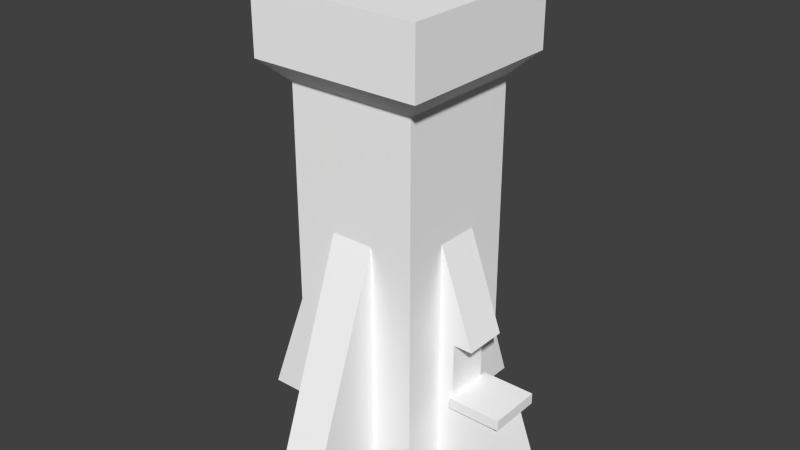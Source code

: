 # Source: tower.blend  (saved by Blender 2.70.5; exported with 4.5.12 LTS)
import bpy
from mathutils import Matrix  # noqa: F401  (used for matrix-valued properties, if any)

bpy.ops.wm.read_factory_settings(use_empty=True)
scene = bpy.context.scene
scene.name = 'Scene'

# ---- collections
col_collection_1 = bpy.data.collections.new('Collection 1'); scene.collection.children.link(col_collection_1)

# ---- materials (node trees are filled in below, after node groups)
mat_colobotmesh_mat_1 = bpy.data.materials.new('ColobotMesh_mat_1')
mat_colobotmesh_mat_1.alpha_threshold = 0.0
mat_colobotmesh_mat_1.use_transparent_shadow = False
mat_colobotmesh_mat_1.diffuse_color = (1.0, 1.0, 1.0, 1.0)
mat_colobotmesh_mat_1.specular_color = (0.0, 0.0, 0.0)
mat_colobotmesh_mat_1.roughness = 0.5
mat_colobotmesh_mat_2 = bpy.data.materials.new('ColobotMesh_mat_2')
mat_colobotmesh_mat_2.alpha_threshold = 0.0
mat_colobotmesh_mat_2.use_transparent_shadow = False
mat_colobotmesh_mat_2.diffuse_color = (1.0, 1.0, 1.0, 1.0)
mat_colobotmesh_mat_2.specular_color = (0.0, 0.0, 0.0)
mat_colobotmesh_mat_2.roughness = 0.5
mat_colobotmesh_mat_3 = bpy.data.materials.new('ColobotMesh_mat_3')
mat_colobotmesh_mat_3.alpha_threshold = 0.0
mat_colobotmesh_mat_3.use_transparent_shadow = False
mat_colobotmesh_mat_3.diffuse_color = (1.0, 1.0, 1.0, 1.0)
mat_colobotmesh_mat_3.specular_color = (0.0, 0.0, 0.0)
mat_colobotmesh_mat_3.roughness = 0.5

# ---- material node trees

# ---- world
world_world = bpy.data.worlds.new('World'); scene.world = world_world
world_world.color = (0.05088, 0.05088, 0.05088)
world_world.use_sun_shadow = False
world_world.sun_shadow_jitter_overblur = 0.0
world_world.cycles.sampling_method = 'MANUAL'
world_world.cycles.sample_map_resolution = 256

# ---- meshes
me_colobotmesh = bpy.data.meshes.new('ColobotMesh_')
me_colobotmesh.from_pydata([(-3.998, 19.97, -4.0), (-3.0, -1.0, -3.0), (-7.009, -0.9999, -1.0), (-7.009, -0.9999, 1.0), (-3.009, 10.0, 1.0), (-3.009, 10.0, -1.0), (-3.009, 10.0, 1.0), (-7.009, -0.9999, 1.0), (-3.009, -0.9999, 1.0), (-7.009, -0.9999, -1.0), (-3.009, 10.0, -1.0), (-3.009, -0.9999, -1.0), (4.0, 19.97, 4.0), (4.002, 19.97, -4.0), (-3.998, 19.97, -4.0), (-4.0, 19.97, 4.0), (-3.0, -1.0, 3.0), (-3.0, 16.0, 3.0), (4.002, 16.99, -4.0), (3.0, 16.0, -3.0), (-3.0, 16.0, -3.0), (-3.998, 16.99, -4.0), (4.0, 16.99, 4.0), (0.9906, 10.0, -3.0), (0.9906, -0.9999, -3.0), (-3.0, 16.0, 3.0), (3.0, 16.0, 3.0), (4.0, 16.99, 4.0), (-3.998, 16.99, -4.0), (-3.0, 16.0, -3.0), (-3.0, 16.0, 3.0), (-3.0, 16.0, 3.0), (-4.0, 16.99, 4.0), (-3.998, 16.99, -4.0), (4.002, 19.97, -4.0), (6.227, 2.499, -1.271), (3.727, 2.499, -1.271), (3.727, 2.999, -1.271), (6.227, 2.999, 1.229), (6.227, 2.499, 1.229), (6.227, 2.499, -1.271), (6.227, 2.999, -1.271), (3.727, 2.999, 1.229), (3.727, 2.499, 1.229), (6.227, 2.499, 1.229), (3.722, 5.507, 1.005), (6.227, 2.499, 1.229), (3.727, 2.499, 1.229), (3.727, 2.499, -1.271), (6.227, 2.499, -1.271), (6.227, 2.999, 1.229), (6.227, 2.999, -1.271), (3.727, 2.999, -1.271), (3.727, 2.999, 1.229), (6.227, 2.999, -1.271), (3.722, 2.788, -0.9953), (2.991, -0.9999, -1.0), (2.991, 10.0, -1.0), (3.722, 2.788, -0.9953), (3.722, 5.507, -0.9953), (2.991, 10.0, -1.0), (4.622, 5.507, -0.9953), (3.722, 5.507, -0.9953), (3.0, 16.0, 3.0), (-3.0, 16.0, -3.0), (-3.0, -1.0, -3.0), (3.0, 16.0, -3.0), (3.0, -1.0, -3.0), (3.0, 16.0, -3.0), (-3.0, 16.0, -3.0), (3.0, 16.0, 3.0), (3.0, -1.0, 3.0), (3.0, -1.0, -3.0), (4.0, 19.97, 4.0), (4.622, 5.507, 1.005), (4.622, 5.507, -0.9953), (2.991, 10.0, -1.0), (2.991, 10.0, 1.0), (3.722, 5.507, 1.005), (3.722, 5.507, -0.9953), (4.622, 5.507, -0.9953), (4.622, 5.507, 1.005), (3.722, 2.788, 1.005), (2.991, -0.9999, 1.0), (6.991, -0.9999, 1.0), (5.609, 2.787, 1.005), (3.722, 2.788, 1.005), (2.991, 10.0, 1.0), (2.991, -0.9999, 1.0), (3.722, 2.788, 1.005), (3.722, 5.507, 1.005), (4.622, 5.507, 1.005), (2.991, 10.0, 1.0), (-3.0, 16.0, 3.0), (-3.0, -1.0, 3.0), (3.0, -1.0, 3.0), (-1.009, -0.9999, -7.0), (-1.009, 10.0, -3.0), (0.9906, 10.0, -3.0), (-1.009, 10.0, -3.0), (-1.009, -0.9999, -7.0), (-1.009, -0.9999, -3.0), (0.9906, -0.9999, -7.0), (-1.009, -0.9999, 7.0), (-1.009, 10.0, 3.0), (-1.009, -0.9999, 3.0), (0.9906, -0.9999, -7.0), (3.0, 16.0, 3.0), (3.0, 16.0, -3.0), (3.0, 16.0, -3.0), (4.002, 16.99, -4.0), (4.0, 16.99, 4.0), (-4.0, 16.99, 4.0), (0.9906, 10.0, 3.0), (0.9906, -0.9999, 7.0), (0.9906, -0.9999, 3.0), (4.0, 19.97, 4.0), (4.0, 16.99, 4.0), (4.002, 16.99, -4.0), (4.002, 19.97, -4.0), (-4.0, 19.97, 4.0), (-4.0, 16.99, 4.0), (4.0, 16.99, 4.0), (4.002, 16.99, -4.0), (-3.998, 16.99, -4.0), (-3.998, 19.97, -4.0), (-3.998, 16.99, -4.0), (-4.0, 16.99, 4.0), (-4.0, 19.97, 4.0), (-1.009, -0.9999, 7.0), (0.9906, -0.9999, 7.0), (0.9906, 10.0, 3.0), (-1.009, 10.0, 3.0), (3.722, 2.788, -0.9953), (3.722, 5.507, -0.9953), (3.722, 5.507, 1.005), (6.991, -0.9999, 1.0), (6.991, -0.9999, -1.0), (5.609, 2.787, -0.9953), (5.609, 2.787, 1.005), (6.991, -0.9999, -1.0), (2.991, -0.9999, -1.0), (5.609, 2.787, -0.9953), (6.227, 2.999, 1.229), (3.727, 2.999, -1.271), (3.727, 2.499, -1.271), (3.727, 2.499, 1.229), (3.727, 2.999, 1.229)], [], [(2, 3, 4), (5, 2, 4), (6, 7, 8), (9, 10, 11), (12, 13, 14), (14, 15, 12), (66, 72, 1), (1, 69, 66), (70, 71, 67), (67, 68, 70), (93, 94, 95), (95, 63, 93), (64, 65, 16), (16, 17, 64), (18, 19, 20), (20, 21, 18), (22, 107, 108), (109, 110, 111), (112, 25, 26), (26, 27, 112), (28, 29, 30), (31, 32, 33), (34, 123, 124), (124, 125, 34), (116, 117, 118), (118, 119, 116), (120, 121, 122), (122, 73, 120), (0, 126, 127), (127, 128, 0), (129, 130, 131), (132, 129, 131), (113, 114, 115), (103, 104, 105), (106, 96, 97), (98, 106, 97), (99, 100, 101), (102, 23, 24), (74, 75, 76), (77, 74, 76), (78, 79, 80), (81, 78, 80), (82, 133, 134), (135, 82, 134), (136, 137, 138), (139, 136, 138), (140, 141, 142), (142, 141, 55), (56, 57, 58), (58, 57, 59), (60, 61, 62), (83, 84, 85), (83, 85, 86), (87, 88, 89), (87, 89, 90), (91, 92, 45), (46, 47, 48), (48, 49, 46), (50, 51, 52), (52, 53, 50), (54, 35, 36), (36, 37, 54), (38, 39, 40), (40, 41, 38), (42, 43, 44), (44, 143, 42), (144, 145, 146), (146, 147, 144)])
me_colobotmesh.polygons.foreach_set('material_index', [0, 0, 0, 0, 0, 0, 1, 1, 1, 1, 1, 1, 1, 1, 0, 0, 0, 0, 0, 0, 0, 0, 1, 1, 1, 1, 1, 1, 1, 1, 0, 0, 0, 0, 0, 0, 0, 0, 0, 0, 0, 0, 0, 0, 0, 0, 0, 0, 0, 0, 0, 0, 0, 0, 0, 0, 0, 0, 0, 0, 2, 2, 2, 2, 2, 2, 2, 2])
_uv = me_colobotmesh.uv_layers.new(name='UV_1')
_uv.uv.foreach_set('vector', [0.6035, 0.9863, 0.6113, 0.9863, 0.6113, 0.9941, 0.6035, 0.9941, 0.6035, 0.9863, 0.6113, 0.9941, 0.6113, 0.9941, 0.6035, 0.9863, 0.6113, 0.9863, 0.6035, 0.9863, 0.6113, 0.9941, 0.6113, 0.9863, 0.584, 0.9844, 0.5762, 0.9922, 0.5762, 0.9922, 0.5762, 0.9922, 0.584, 0.9844, 0.584, 0.9844, 0.498, 0.8105, 0.498, 0.1074, 0.252, 0.1074, 0.252, 0.1074, 0.252, 0.8105, 0.498, 0.8105, 0.498, 0.8105, 0.498, 0.1074, 0.252, 0.1074, 0.252, 0.1074, 0.252, 0.8105, 0.498, 0.8105, 0.498, 0.8105, 0.498, 0.1074, 0.252, 0.1074, 0.252, 0.1074, 0.252, 0.8105, 0.498, 0.8105, 0.498, 0.8105, 0.498, 0.1074, 0.252, 0.1074, 0.252, 0.1074, 0.252, 0.8105, 0.498, 0.8105, 0.5762, 0.9941, 0.584, 0.9863, 0.584, 0.9863, 0.584, 0.9863, 0.5762, 0.9941, 0.5762, 0.9941, 0.584, 0.9941, 0.583, 0.9863, 0.5771, 0.9863, 0.5771, 0.9863, 0.5762, 0.9941, 0.584, 0.9941, 0.584, 0.9941, 0.5762, 0.9863, 0.5762, 0.9863, 0.5762, 0.9863, 0.584, 0.9941, 0.584, 0.9941, 0.5762, 0.9941, 0.5771, 0.9863, 0.583, 0.9863, 0.583, 0.9863, 0.584, 0.9941, 0.5762, 0.9941, 0.498, 0.9043, 0.498, 0.8145, 0.252, 0.8145, 0.252, 0.8145, 0.252, 0.9043, 0.498, 0.9043, 0.498, 0.9043, 0.498, 0.8145, 0.252, 0.8145, 0.252, 0.8145, 0.252, 0.9043, 0.498, 0.9043, 0.498, 0.9043, 0.498, 0.8145, 0.252, 0.8145, 0.252, 0.8145, 0.252, 0.9043, 0.498, 0.9043, 0.498, 0.9043, 0.498, 0.8145, 0.252, 0.8145, 0.252, 0.8145, 0.252, 0.9043, 0.498, 0.9043, 0.6113, 0.9863, 0.6113, 0.9863, 0.6035, 0.9941, 0.6035, 0.9941, 0.6113, 0.9863, 0.6035, 0.9941, 0.6035, 0.9941, 0.6113, 0.9863, 0.6035, 0.9863, 0.6113, 0.9863, 0.6035, 0.9941, 0.6035, 0.9863, 0.6035, 0.9863, 0.6035, 0.9863, 0.6113, 0.9941, 0.6113, 0.9941, 0.6035, 0.9863, 0.6113, 0.9941, 0.6113, 0.9941, 0.6035, 0.9863, 0.6113, 0.9863, 0.6035, 0.9863, 0.6113, 0.9941, 0.6113, 0.9863, 0.6113, 0.9863, 0.6035, 0.9863, 0.6035, 0.9941, 0.6113, 0.9941, 0.6113, 0.9863, 0.6035, 0.9941, 0.6113, 0.9941, 0.6035, 0.9941, 0.6035, 0.9863, 0.6113, 0.9863, 0.6113, 0.9941, 0.6035, 0.9863, 0.6113, 0.9863, 0.6035, 0.9863, 0.6035, 0.9941, 0.6113, 0.9941, 0.6113, 0.9863, 0.6035, 0.9941, 0.6113, 0.9863, 0.6035, 0.9863, 0.6035, 0.9941, 0.6113, 0.9941, 0.6113, 0.9863, 0.6035, 0.9941, 0.6035, 0.9863, 0.6035, 0.9863, 0.6113, 0.989, 0.6113, 0.989, 0.6035, 0.9863, 0.6113, 0.989, 0.6035, 0.9863, 0.6035, 0.9941, 0.6113, 0.989, 0.6113, 0.989, 0.6035, 0.9941, 0.6113, 0.9909, 0.6035, 0.9941, 0.6113, 0.9909, 0.6113, 0.9909, 0.6035, 0.9863, 0.6035, 0.9863, 0.6113, 0.989, 0.6035, 0.9863, 0.6113, 0.989, 0.6113, 0.989, 0.6035, 0.9941, 0.6035, 0.9863, 0.6113, 0.989, 0.6035, 0.9941, 0.6113, 0.989, 0.6113, 0.9909, 0.6113, 0.9909, 0.6035, 0.9941, 0.6113, 0.9909, 0.6113, 0.9941, 0.6035, 0.9941, 0.6035, 0.9863, 0.6035, 0.9863, 0.6113, 0.9863, 0.6113, 0.9941, 0.998, 0.748, 0.998, 0.502, 0.752, 0.502, 0.752, 0.502, 0.752, 0.748, 0.998, 0.748, 0.8418, 0.998, 0.8418, 0.9395, 0.5957, 0.9395, 0.5957, 0.9395, 0.5957, 0.998, 0.8418, 0.998, 0.8418, 0.998, 0.8418, 0.9395, 0.5957, 0.9395, 0.5957, 0.9395, 0.5957, 0.998, 0.8418, 0.998, 0.8418, 0.998, 0.8418, 0.9395, 0.5957, 0.9395, 0.5957, 0.9395, 0.5957, 0.998, 0.8418, 0.998, 0.8418, 0.998, 0.8418, 0.9395, 0.5957, 0.9395, 0.5957, 0.9395, 0.5957, 0.998, 0.8418, 0.998])
_uv.active_render = True
_uv = me_colobotmesh.uv_layers.new(name='UV_2')
_uv.uv.foreach_set('vector', [0.4286, 0.000164, 0.5714, 0.000164, 0.5714, 0.5247, 0.4286, 0.5247, 0.4286, 0.000164, 0.5714, 0.5247, 0.2857, 0.5247, -3.941e-08, 0.000164, 0.2857, 0.000164, -3.941e-08, 0.000164, 0.2857, 0.5247, 0.2857, 0.000164, 0.7864, 0.7857, 0.7865, 0.2143, 0.2151, 0.2143, 0.2151, 0.2143, 0.215, 0.7857, 0.7864, 0.7857, 0.715, 0.8108, 0.715, 0.000158, 0.2864, 0.000158, 0.2864, 0.000158, 0.2864, 0.8108, 0.715, 0.8108, 0.7143, 0.8108, 0.7143, 0.000158, 0.2857, 0.000158, 0.2857, 0.000158, 0.2857, 0.8108, 0.7143, 0.8108, 0.2864, 0.8108, 0.2864, 0.000158, 0.715, 0.000158, 0.715, 0.000158, 0.715, 0.8108, 0.2864, 0.8108, 0.2857, 0.8108, 0.2857, 0.000158, 0.7143, 0.000158, 0.7143, 0.000158, 0.7143, 0.8108, 0.2857, 0.8108, 0.7865, 0.2143, 0.715, 0.2857, 0.2864, 0.2857, 0.2864, 0.2857, 0.2151, 0.2143, 0.7865, 0.2143, 0.7864, 0.7857, 0.715, 0.7143, 0.715, 0.2857, 0.715, 0.2857, 0.7865, 0.2143, 0.7864, 0.7857, 0.215, 0.7857, 0.2864, 0.7143, 0.715, 0.7143, 0.715, 0.7143, 0.7864, 0.7857, 0.215, 0.7857, 0.2151, 0.2143, 0.2864, 0.2857, 0.2864, 0.7143, 0.2864, 0.7143, 0.215, 0.7857, 0.2151, 0.2143, 0.7865, 1.0, 0.7865, 0.858, 0.2151, 0.858, 0.2151, 0.858, 0.2151, 1.0, 0.7865, 1.0, 0.7857, 1.0, 0.7857, 0.858, 0.2143, 0.858, 0.2143, 0.858, 0.2143, 1.0, 0.7857, 1.0, 0.215, 1.0, 0.215, 0.858, 0.7864, 0.858, 0.7864, 0.858, 0.7864, 1.0, 0.215, 1.0, 0.2143, 1.0, 0.2143, 0.858, 0.7857, 0.858, 0.7857, 0.858, 0.7857, 1.0, 0.2143, 1.0, 0.4286, 0.000164, 0.5714, 0.000164, 0.5714, 0.5247, 0.4286, 0.5247, 0.4286, 0.000164, 0.5714, 0.5247, 0.7143, 0.5247, 1.0, 0.000164, 0.7143, 0.000164, 1.0, 0.000164, 0.7143, 0.5247, 0.7143, 0.000164, 0.5714, 0.000164, 0.4286, 0.000164, 0.4286, 0.5247, 0.5714, 0.5247, 0.5714, 0.000164, 0.4286, 0.5247, 0.2857, 0.5247, -2.235e-08, 0.000164, 0.2857, 0.000164, -2.235e-08, 0.000164, 0.2857, 0.5247, 0.2857, 0.000164, 0.5718, 0.3104, 0.4289, 0.3104, 0.4286, 0.5247, 0.5714, 0.5247, 0.5718, 0.3104, 0.4286, 0.5247, 0.7665, 0.5718, 0.7665, 0.4289, 0.8308, 0.4289, 0.8308, 0.5718, 0.7665, 0.5718, 0.8308, 0.4289, 0.5718, 0.1808, 0.4289, 0.1808, 0.4289, 0.3105, 0.5718, 0.3105, 0.5718, 0.1808, 0.4289, 0.3105, 0.5714, 0.000164, 0.4286, 0.000164, 0.4289, 0.1808, 0.5718, 0.1808, 0.5714, 0.000164, 0.4289, 0.1808, 1.0, 0.000164, 0.7143, 0.000164, 0.9013, 0.1808, 0.9013, 0.1808, 0.7143, 0.000164, 0.7665, 0.1808, 0.7143, 0.000164, 0.7143, 0.5247, 0.7665, 0.1808, 0.7665, 0.1808, 0.7143, 0.5247, 0.7665, 0.3105, 0.7143, 0.5247, 0.8308, 0.3104, 0.7665, 0.3105, 0.7143, 0.000164, 1.0, 0.000164, 0.9013, 0.1808, 0.7143, 0.000164, 0.9013, 0.1808, 0.7665, 0.1808, 0.7143, 0.5247, 0.7143, 0.000164, 0.7665, 0.1808, 0.7143, 0.5247, 0.7665, 0.1808, 0.7665, 0.3105, 0.8308, 0.3104, 0.7143, 0.5247, 0.7665, 0.3105, 0.9455, 0.5878, 0.7669, 0.5878, 0.7669, 0.4092, 0.7669, 0.4092, 0.9455, 0.4092, 0.9455, 0.5878, 0.9455, 0.5878, 0.9455, 0.4092, 0.7669, 0.4092, 0.7669, 0.4092, 0.7669, 0.5878, 0.9455, 0.5878, 0.9455, 0.1909, 0.9455, 0.167, 0.7669, 0.167, 0.7669, 0.167, 0.7669, 0.1909, 0.9455, 0.1909, 0.5878, 0.1909, 0.5878, 0.167, 0.4092, 0.167, 0.4092, 0.167, 0.4092, 0.1909, 0.5878, 0.1909, 0.7669, 0.1909, 0.7669, 0.167, 0.9455, 0.167, 0.9455, 0.167, 0.9455, 0.1909, 0.7669, 0.1909, 0.4092, 0.1909, 0.4092, 0.167, 0.5878, 0.167, 0.5878, 0.167, 0.5878, 0.1909, 0.4092, 0.1909])
me_colobotmesh.materials.append(mat_colobotmesh_mat_1)
me_colobotmesh.materials.append(mat_colobotmesh_mat_2)
me_colobotmesh.materials.append(mat_colobotmesh_mat_3)
me_colobotmesh.use_remesh_preserve_volume = False
me_colobotmesh.use_remesh_preserve_attributes = False
me_colobotmesh.use_mirror_vertex_groups = False
me_colobotmesh.update()

# ---- objects
ob_colobotmesh_1 = bpy.data.objects.new('ColobotMesh_1', me_colobotmesh)

# ---- transforms, parenting, visibility, modifiers, constraints
ob_colobotmesh_1.location = (0.0, 0.0, 0.0)
ob_colobotmesh_1.rotation_euler = (1.571, 0.0, 0.0)
ob_colobotmesh_1.lineart.crease_threshold = 0.0

# ---- collection membership
col_collection_1.objects.link(ob_colobotmesh_1)

# ---- scene / render settings (as saved in the file)
scene.frame_start = 1; scene.frame_end = 250; scene.frame_set(1)
scene.render.engine = 'BLENDER_EEVEE_NEXT'
scene.render.resolution_percentage = 50
scene.render.dither_intensity = 0.0
scene.cycles.use_denoising = False
scene.cycles.samples = 10
scene.cycles.sampling_pattern = 'TABULATED_SOBOL'
scene.cycles.light_sampling_threshold = 0.0
scene.cycles.use_adaptive_sampling = False
scene.cycles.use_light_tree = False
scene.cycles.blur_glossy = 0.0
scene.cycles.volume_bounces = 1
scene.cycles.pixel_filter_type = 'GAUSSIAN'
scene.cycles.sample_clamp_indirect = 0.0
scene.view_settings.view_transform = 'Standard'
bpy.context.view_layer.update()

# ---- added for rendering (the .blend has no active camera and no usable light): camera, sun
cam_auto = bpy.data.cameras.new('AutoCamera')
cam_auto.lens = 50.0
cam_auto.sensor_width = 36.0
cam_auto.clip_end = 1000.0
ob_auto_camera = bpy.data.objects.new('AutoCamera', cam_auto)
scene.collection.objects.link(ob_auto_camera)
ob_auto_camera.location = (26.6722, -32.0179, 30.8289)
ob_auto_camera.rotation_euler = (1.09748, -7.21219e-08, 0.694738)
scene.camera = ob_auto_camera
light_auto_sun = bpy.data.lights.new('AutoSun', 'SUN')
light_auto_sun.energy = 3.0
light_auto_sun.angle = 0.0523599
ob_auto_sun = bpy.data.objects.new('AutoSun', light_auto_sun)
scene.collection.objects.link(ob_auto_sun)
ob_auto_sun.rotation_euler = (0.872665, 0.174533, 0.523599)
bpy.context.view_layer.update()
